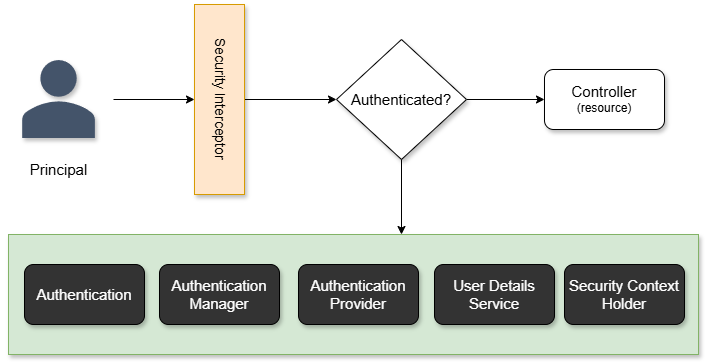

The diagram above was exported from draw.io. Its source (the exported page's mxGraphModel, read from the mxfile embedded in the PNG):
<mxGraphModel dx="1340" dy="815" grid="1" gridSize="10" guides="1" tooltips="1" connect="1" arrows="1" fold="1" page="1" pageScale="1" pageWidth="827" pageHeight="1169" math="0" shadow="0">
  <root>
    <mxCell id="0" />
    <mxCell id="1" parent="0" />
    <mxCell id="kIpn8EbWEw5_9H551pIx-13" value="" style="rounded=0;whiteSpace=wrap;html=1;fillColor=#d5e8d4;strokeColor=#82b366;shadow=1;" vertex="1" parent="1">
      <mxGeometry x="64" y="270" width="690" height="120" as="geometry" />
    </mxCell>
    <mxCell id="kIpn8EbWEw5_9H551pIx-4" style="edgeStyle=orthogonalEdgeStyle;rounded=0;orthogonalLoop=1;jettySize=auto;html=1;" edge="1" parent="1" source="kIpn8EbWEw5_9H551pIx-1" target="kIpn8EbWEw5_9H551pIx-3">
      <mxGeometry relative="1" as="geometry" />
    </mxCell>
    <mxCell id="kIpn8EbWEw5_9H551pIx-1" value="Principal" style="shape=image;verticalLabelPosition=bottom;labelBackgroundColor=default;verticalAlign=top;aspect=fixed;imageAspect=0;image=data:image/png,(base64 omitted: 876 chars);shadow=1;fontSize=15;" vertex="1" parent="1">
      <mxGeometry x="60" y="80" width="109" height="110" as="geometry" />
    </mxCell>
    <mxCell id="kIpn8EbWEw5_9H551pIx-7" style="edgeStyle=orthogonalEdgeStyle;rounded=0;orthogonalLoop=1;jettySize=auto;html=1;entryX=0;entryY=0.5;entryDx=0;entryDy=0;" edge="1" parent="1" source="kIpn8EbWEw5_9H551pIx-2" target="kIpn8EbWEw5_9H551pIx-6">
      <mxGeometry relative="1" as="geometry" />
    </mxCell>
    <mxCell id="kIpn8EbWEw5_9H551pIx-2" value="&lt;font style=&quot;font-size: 15px;&quot;&gt;Authenticated?&lt;/font&gt;" style="rhombus;whiteSpace=wrap;html=1;shadow=1;" vertex="1" parent="1">
      <mxGeometry x="392" y="75" width="130" height="120" as="geometry" />
    </mxCell>
    <mxCell id="kIpn8EbWEw5_9H551pIx-5" style="edgeStyle=orthogonalEdgeStyle;rounded=0;orthogonalLoop=1;jettySize=auto;html=1;entryX=0;entryY=0.5;entryDx=0;entryDy=0;" edge="1" parent="1" source="kIpn8EbWEw5_9H551pIx-3" target="kIpn8EbWEw5_9H551pIx-2">
      <mxGeometry relative="1" as="geometry" />
    </mxCell>
    <mxCell id="kIpn8EbWEw5_9H551pIx-3" value="&lt;font style=&quot;font-size: 14px;&quot;&gt;Security Interceptor&lt;/font&gt;" style="rounded=0;whiteSpace=wrap;html=1;direction=east;flipV=1;flipH=1;verticalAlign=middle;textDirection=vertical-lr;fillColor=#ffe6cc;strokeColor=#d79b00;shadow=1;" vertex="1" parent="1">
      <mxGeometry x="250" y="40" width="50" height="190" as="geometry" />
    </mxCell>
    <mxCell id="kIpn8EbWEw5_9H551pIx-6" value="&lt;font style=&quot;font-size: 15px;&quot;&gt;Controller&lt;/font&gt;&lt;div&gt;(resource)&lt;/div&gt;" style="rounded=1;whiteSpace=wrap;html=1;shadow=1;" vertex="1" parent="1">
      <mxGeometry x="600" y="105" width="120" height="60" as="geometry" />
    </mxCell>
    <mxCell id="kIpn8EbWEw5_9H551pIx-8" value="&lt;font style=&quot;font-size: 15px;&quot;&gt;Authentication&lt;/font&gt;" style="rounded=1;whiteSpace=wrap;html=1;fillColor=#333333;fontColor=#FFFFFF;shadow=1;" vertex="1" parent="1">
      <mxGeometry x="80" y="300" width="120" height="60" as="geometry" />
    </mxCell>
    <mxCell id="kIpn8EbWEw5_9H551pIx-9" value="&lt;font style=&quot;font-size: 15px;&quot;&gt;Authentication&lt;/font&gt;&lt;div&gt;&lt;font style=&quot;font-size: 15px;&quot;&gt;Manager&lt;/font&gt;&lt;/div&gt;" style="rounded=1;whiteSpace=wrap;html=1;fillColor=#333333;fontColor=#FFFFFF;shadow=1;" vertex="1" parent="1">
      <mxGeometry x="215" y="300" width="120" height="60" as="geometry" />
    </mxCell>
    <mxCell id="kIpn8EbWEw5_9H551pIx-10" value="&lt;font style=&quot;font-size: 15px;&quot;&gt;Authentication&lt;/font&gt;&lt;div&gt;&lt;font style=&quot;font-size: 15px;&quot;&gt;Provider&lt;/font&gt;&lt;/div&gt;" style="rounded=1;whiteSpace=wrap;html=1;fillColor=#333333;fontColor=#FFFFFF;shadow=1;" vertex="1" parent="1">
      <mxGeometry x="354" y="300" width="120" height="60" as="geometry" />
    </mxCell>
    <mxCell id="kIpn8EbWEw5_9H551pIx-11" value="&lt;span style=&quot;font-size: 15px;&quot;&gt;User Details&lt;/span&gt;&lt;div&gt;&lt;span style=&quot;font-size: 15px;&quot;&gt;Service&lt;/span&gt;&lt;/div&gt;" style="rounded=1;whiteSpace=wrap;html=1;fillColor=#333333;fontColor=#FFFFFF;shadow=1;" vertex="1" parent="1">
      <mxGeometry x="490" y="300" width="120" height="60" as="geometry" />
    </mxCell>
    <mxCell id="kIpn8EbWEw5_9H551pIx-12" value="&lt;span style=&quot;font-size: 15px;&quot;&gt;Security Context Holder&lt;/span&gt;" style="rounded=1;whiteSpace=wrap;html=1;fillColor=#333333;fontColor=#FFFFFF;shadow=1;" vertex="1" parent="1">
      <mxGeometry x="620" y="300" width="120" height="60" as="geometry" />
    </mxCell>
    <mxCell id="kIpn8EbWEw5_9H551pIx-14" style="edgeStyle=orthogonalEdgeStyle;rounded=0;orthogonalLoop=1;jettySize=auto;html=1;" edge="1" parent="1" source="kIpn8EbWEw5_9H551pIx-2">
      <mxGeometry relative="1" as="geometry">
        <mxPoint x="457" y="270" as="targetPoint" />
      </mxGeometry>
    </mxCell>
  </root>
</mxGraphModel>